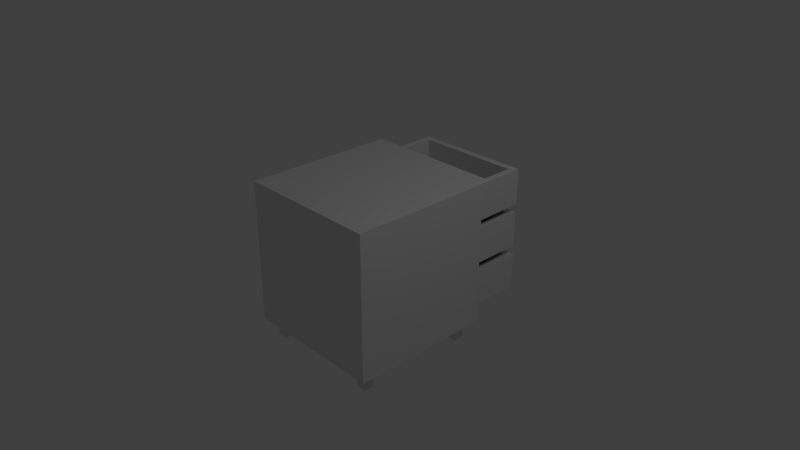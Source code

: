 # Source: simple_wooden_bed_side_table_2.blend  (saved by Blender 2.79.0; exported with 4.5.12 LTS)
import bpy
from mathutils import Matrix  # noqa: F401  (used for matrix-valued properties, if any)

bpy.ops.wm.read_factory_settings(use_empty=True)
scene = bpy.context.scene
scene.name = 'Scene'

# ---- collections
col_collection_1 = bpy.data.collections.new('Collection 1'); scene.collection.children.link(col_collection_1)
col_collection_10 = bpy.data.collections.new('Collection 10'); scene.collection.children.link(col_collection_10)

# ---- materials (node trees are filled in below, after node groups)
mat_material_001 = bpy.data.materials.new('Material.001')
mat_material_001.alpha_threshold = 0.0
mat_material_001.use_transparent_shadow = False
mat_material_001.preview_render_type = 'CUBE'
mat_material_001.roughness = 0.5
mat_material_001.line_color = (0.0, 0.0, 0.0, 1.0)
mat_material_002 = bpy.data.materials.new('Material.002')
mat_material_002.alpha_threshold = 0.0
mat_material_002.use_transparent_shadow = False
mat_material_002.roughness = 0.5
mat_material_002.line_color = (0.0, 0.0, 0.0, 1.0)
mat_material_000 = bpy.data.materials.new('Material.000')
mat_material_000.alpha_threshold = 0.0
mat_material_000.use_transparent_shadow = False
mat_material_000.roughness = 0.5
mat_material_000.line_color = (0.0, 0.0, 0.0, 1.0)
mat_material_005 = bpy.data.materials.new('Material.005')
mat_material_005.alpha_threshold = 0.0
mat_material_005.use_transparent_shadow = False
mat_material_005.roughness = 0.5
mat_material_005.line_color = (0.0, 0.0, 0.0, 1.0)
mat_material_004 = bpy.data.materials.new('Material.004')
mat_material_004.alpha_threshold = 0.0
mat_material_004.use_transparent_shadow = False
mat_material_004.roughness = 0.5
mat_material_004.line_color = (0.0, 0.0, 0.0, 1.0)

# ---- material node trees

# ---- world
world_world = bpy.data.worlds.new('World'); scene.world = world_world
world_world.color = (0.05088, 0.05088, 0.05088)
world_world.use_sun_shadow = False
world_world.sun_shadow_jitter_overblur = 0.0
world_world.cycles.sampling_method = 'MANUAL'

# ---- cameras
cam_camera = bpy.data.cameras.new('Camera')
cam_camera.clip_end = 100.0
cam_camera.lens = 35.0
cam_camera.sensor_width = 32.0
cam_camera.sensor_height = 18.0
cam_camera.ortho_scale = 7.314
cam_camera.dof.focus_distance = 0.0
cam_camera.dof.aperture_fstop = 128.0

# ---- lights
light_lamp = bpy.data.lights.new('Lamp', 'POINT')
light_lamp.transmission_factor = 0.0
light_lamp.cutoff_distance = 30.0
light_lamp.energy = 100.0
light_lamp.shadow_buffer_clip_start = 1.001
light_lamp.shadow_soft_size = 0.1
light_lamp.shadow_maximum_resolution = 0.006
light_lamp.use_absolute_resolution = True

# ---- meshes
me_cube_007 = bpy.data.meshes.new('Cube.007')
me_cube_007.from_pydata([(-1.0, -1.0, -1.0), (-1.0, -1.0, 1.0), (-1.0, 1.0, -1.0), (-1.0, 1.0, 1.0), (1.0, -1.0, -1.0), (1.0, -1.0, 1.0), (1.0, 1.0, -1.0), (1.0, 1.0, 1.0), (-23.09, 38.19, 1.956), (0.4379, 38.19, 1.956), (0.4379, 11.39, 1.956), (-23.09, 11.39, 1.956), (-21.74, 36.87, 2.413), (-0.9104, 36.87, 2.413), (-0.9104, 12.55, 2.413), (-21.74, 12.55, 2.413), (-21.74, 24.71, 2.413), (-11.33, 12.55, 2.413), (-0.9104, 24.71, 2.413), (-11.33, 36.87, 2.413), (-23.05, 38.22, 6.113), (0.4, 38.22, 6.113), (0.4, 11.2, 6.113), (-23.05, 11.2, 6.113), (-5.637, 36.92, 4.169), (-16.48, 36.89, 4.169), (-5.637, 36.92, 3.515), (-16.48, 36.89, 3.515), (-4.872, 37.72, 4.169), (-17.32, 37.59, 4.169), (-4.872, 37.72, 3.515), (-17.32, 37.59, 3.515), (-6.367, 38.66, 4.169), (-7.13, 38.97, 4.169), (-7.952, 39.22, 4.169), (-8.827, 39.42, 4.169), (-9.747, 39.55, 4.169), (-10.69, 39.61, 4.169), (-11.64, 39.6, 4.169), (-12.58, 39.54, 4.169), (-13.5, 39.41, 4.169), (-14.38, 39.22, 4.169), (-15.18, 38.95, 4.169), (-15.89, 38.63, 4.169), (-15.89, 38.63, 3.515), (-15.18, 38.95, 3.515), (-14.38, 39.22, 3.515), (-13.5, 39.41, 3.515), (-12.58, 39.54, 3.515), (-11.64, 39.6, 3.515), (-10.69, 39.61, 3.515), (-9.747, 39.55, 3.515), (-8.827, 39.42, 3.515), (-7.952, 39.22, 3.515), (-7.13, 38.97, 3.515), (-6.367, 38.66, 3.515), (-16.62, 39.03, 3.515), (-15.78, 39.4, 3.515), (-14.85, 39.71, 3.515), (-13.84, 39.93, 3.515), (-12.79, 40.08, 3.515), (-11.71, 40.15, 3.515), (-10.63, 40.16, 3.515), (-9.548, 40.09, 3.515), (-8.496, 39.94, 3.515), (-7.496, 39.72, 3.515), (-6.559, 39.43, 3.515), (-5.693, 39.08, 3.515), (-16.62, 39.03, 4.169), (-15.78, 39.4, 4.169), (-14.85, 39.71, 4.169), (-13.84, 39.93, 4.169), (-12.79, 40.08, 4.169), (-11.71, 40.15, 4.169), (-10.63, 40.16, 4.169), (-9.548, 40.09, 4.169), (-8.496, 39.94, 4.169), (-7.496, 39.72, 4.169), (-6.559, 39.43, 4.169), (-5.693, 39.08, 4.169), (-23.05, 38.22, 1.94), (0.4, 38.22, 1.94), (0.4, 11.2, 1.94), (-23.05, 11.2, 1.94), (-11.33, 38.22, 6.113), (-23.05, 24.71, 6.113), (0.4, 24.71, 6.113), (-11.33, 11.2, 6.113), (-23.05, 24.71, 1.94), (-11.33, 11.2, 1.94), (0.4, 24.71, 1.94), (-11.33, 38.22, 1.94), (-21.74, 12.55, 6.113), (-11.33, 12.55, 6.113), (-0.9104, 12.55, 6.113), (-0.9104, 24.71, 6.113), (-0.9104, 36.87, 6.113), (-21.74, 24.71, 6.113), (-11.33, 36.87, 6.113), (-21.74, 36.87, 6.113), (-21.74, 36.87, 7.585), (-0.9104, 36.87, 7.585), (-0.9104, 12.55, 7.585), (-21.74, 12.55, 7.585), (-21.74, 24.71, 7.585), (-11.33, 12.55, 7.585), (-0.9104, 24.71, 7.585), (-11.33, 36.87, 7.585), (-23.05, 38.22, 11.29), (0.4, 38.22, 11.29), (0.4, 11.2, 11.29), (-23.05, 11.2, 11.29), (-5.637, 36.92, 9.341), (-16.48, 36.89, 9.341), (-5.637, 36.92, 8.688), (-16.48, 36.89, 8.688), (-4.872, 37.72, 9.341), (-17.32, 37.59, 9.341), (-4.872, 37.72, 8.688), (-17.32, 37.59, 8.688), (-6.367, 38.66, 9.341), (-7.13, 38.97, 9.341), (-7.952, 39.22, 9.341), (-8.827, 39.42, 9.341), (-9.747, 39.55, 9.341), (-10.69, 39.61, 9.341), (-11.64, 39.6, 9.341), (-12.58, 39.54, 9.341), (-13.5, 39.41, 9.341), (-14.38, 39.22, 9.341), (-15.18, 38.95, 9.341), (-15.89, 38.63, 9.341), (-15.89, 38.63, 8.688), (-15.18, 38.95, 8.688), (-14.38, 39.22, 8.688), (-13.5, 39.41, 8.688), (-12.58, 39.54, 8.688), (-11.64, 39.6, 8.688), (-10.69, 39.61, 8.688), (-9.747, 39.55, 8.688), (-8.827, 39.42, 8.688), (-7.952, 39.22, 8.688), (-7.13, 38.97, 8.688), (-6.367, 38.66, 8.688), (-16.62, 39.03, 8.688), (-15.78, 39.4, 8.688), (-14.85, 39.71, 8.688), (-13.84, 39.93, 8.688), (-12.79, 40.08, 8.688), (-11.71, 40.15, 8.688), (-10.63, 40.16, 8.688), (-9.548, 40.09, 8.688), (-8.496, 39.94, 8.688), (-7.496, 39.72, 8.688), (-6.559, 39.43, 8.688), (-5.693, 39.08, 8.688), (-16.62, 39.03, 9.341), (-15.78, 39.4, 9.341), (-14.85, 39.71, 9.341), (-13.84, 39.93, 9.341), (-12.79, 40.08, 9.341), (-11.71, 40.15, 9.341), (-10.63, 40.16, 9.341), (-9.548, 40.09, 9.341), (-8.496, 39.94, 9.341), (-7.496, 39.72, 9.341), (-6.559, 39.43, 9.341), (-5.693, 39.08, 9.341), (-23.05, 38.22, 7.113), (0.4, 38.22, 7.113), (0.4, 11.2, 7.113), (-23.05, 11.2, 7.113), (-11.33, 38.22, 11.29), (-23.05, 24.71, 11.29), (0.4, 24.71, 11.29), (-11.33, 11.2, 11.29), (-23.05, 24.71, 7.113), (-11.33, 11.2, 7.113), (0.4, 24.71, 7.113), (-11.33, 38.22, 7.113), (-21.74, 12.55, 11.29), (-11.33, 12.55, 11.29), (-0.9104, 12.55, 11.29), (-0.9104, 24.71, 11.29), (-0.9104, 36.87, 11.29), (-21.74, 24.71, 11.29), (-11.33, 36.87, 11.29), (-21.74, 36.87, 11.29), (-5.637, 36.92, 14.45), (-16.48, 36.89, 14.45), (-5.637, 36.92, 13.79), (-16.48, 36.89, 13.79), (-4.872, 37.72, 14.45), (-17.32, 37.59, 14.45), (-4.872, 37.72, 13.79), (-17.32, 37.59, 13.79), (-6.367, 38.66, 14.45), (-7.13, 38.97, 14.45), (-7.952, 39.22, 14.45), (-8.827, 39.42, 14.45), (-9.747, 39.55, 14.45), (-10.69, 39.61, 14.45), (-11.64, 39.6, 14.45), (-12.58, 39.54, 14.45), (-13.5, 39.41, 14.45), (-14.38, 39.22, 14.45), (-15.18, 38.95, 14.45), (-15.89, 38.63, 14.45), (-15.89, 38.63, 13.79), (-15.18, 38.95, 13.79), (-14.38, 39.22, 13.79), (-13.5, 39.41, 13.79), (-12.58, 39.54, 13.79), (-11.64, 39.6, 13.79), (-10.69, 39.61, 13.79), (-9.747, 39.55, 13.79), (-8.827, 39.42, 13.79), (-7.952, 39.22, 13.79), (-7.13, 38.97, 13.79), (-6.367, 38.66, 13.79), (-21.74, 36.87, 12.69), (-0.9104, 36.87, 12.69), (-0.9104, 12.55, 12.69), (-21.74, 12.55, 12.69), (-21.74, 24.71, 12.69), (-11.33, 12.55, 12.69), (-0.9104, 24.71, 12.69), (-11.33, 36.87, 12.69), (-23.05, 38.22, 16.39), (0.4, 38.22, 16.39), (0.4, 11.2, 16.39), (-23.05, 11.2, 16.39), (-5.637, 36.92, 14.45), (-16.48, 36.89, 14.45), (-5.637, 36.92, 13.79), (-16.48, 36.89, 13.79), (-4.872, 37.72, 14.45), (-17.32, 37.59, 14.45), (-4.872, 37.72, 13.79), (-17.32, 37.59, 13.79), (-6.367, 38.66, 14.45), (-7.13, 38.97, 14.45), (-7.952, 39.22, 14.45), (-8.827, 39.42, 14.45), (-9.747, 39.55, 14.45), (-10.69, 39.61, 14.45), (-11.64, 39.6, 14.45), (-12.58, 39.54, 14.45), (-13.5, 39.41, 14.45), (-14.38, 39.22, 14.45), (-15.18, 38.95, 14.45), (-15.89, 38.63, 14.45), (-15.89, 38.63, 13.79), (-15.18, 38.95, 13.79), (-14.38, 39.22, 13.79), (-13.5, 39.41, 13.79), (-12.58, 39.54, 13.79), (-11.64, 39.6, 13.79), (-10.69, 39.61, 13.79), (-9.747, 39.55, 13.79), (-8.827, 39.42, 13.79), (-7.952, 39.22, 13.79), (-7.13, 38.97, 13.79), (-6.367, 38.66, 13.79), (-16.62, 39.03, 13.79), (-15.78, 39.4, 13.79), (-14.85, 39.71, 13.79), (-13.84, 39.93, 13.79), (-12.79, 40.08, 13.79), (-11.71, 40.15, 13.79), (-10.63, 40.16, 13.79), (-9.548, 40.09, 13.79), (-8.496, 39.94, 13.79), (-7.496, 39.72, 13.79), (-6.559, 39.43, 13.79), (-5.693, 39.08, 13.79), (-16.62, 39.03, 14.45), (-15.78, 39.4, 14.45), (-14.85, 39.71, 14.45), (-13.84, 39.93, 14.45), (-12.79, 40.08, 14.45), (-11.71, 40.15, 14.45), (-10.63, 40.16, 14.45), (-9.548, 40.09, 14.45), (-8.496, 39.94, 14.45), (-7.496, 39.72, 14.45), (-6.559, 39.43, 14.45), (-5.693, 39.08, 14.45), (-23.05, 38.22, 12.22), (0.4, 38.22, 12.22), (0.4, 11.2, 12.22), (-23.05, 11.2, 12.22), (-11.33, 38.22, 16.39), (-23.05, 24.71, 16.39), (0.4, 24.71, 16.39), (-11.33, 11.2, 16.39), (-23.05, 24.71, 12.22), (-11.33, 11.2, 12.22), (0.4, 24.71, 12.22), (-11.33, 38.22, 12.22), (-21.74, 12.55, 16.39), (-11.33, 12.55, 16.39), (-0.9104, 12.55, 16.39), (-0.9104, 24.71, 16.39), (-0.9104, 36.87, 16.39), (-21.74, 24.71, 16.39), (-11.33, 36.87, 16.39), (-21.74, 36.87, 16.39), (-23.65, -1.0, -1.0), (-23.65, -1.0, 1.0), (-23.65, 1.0, -1.0), (-23.65, 1.0, 1.0), (-21.65, -1.0, -1.0), (-21.65, -1.0, 1.0), (-21.65, 1.0, -1.0), (-21.65, 1.0, 1.0), (-1.0, 21.65, -1.0), (-1.0, 21.65, 1.0), (-1.0, 23.65, -1.0), (-1.0, 23.65, 1.0), (1.0, 21.65, -1.0), (1.0, 21.65, 1.0), (1.0, 23.65, -1.0), (1.0, 23.65, 1.0), (-23.65, 21.65, -1.0), (-23.65, 21.65, 1.0), (-23.65, 23.65, -1.0), (-23.65, 23.65, 1.0), (-21.65, 21.65, -1.0), (-21.65, 21.65, 1.0), (-21.65, 23.65, -1.0), (-21.65, 23.65, 1.0), (2.832, -2.832, 6.151), (-25.49, -2.832, 6.151), (2.832, -2.832, 17.34), (-25.49, -2.832, 17.34), (-25.49, 25.49, 6.151), (2.832, 25.49, 17.34), (2.832, 25.49, 6.151), (-25.49, 25.49, 17.34), (0.4853, -1.416, 7.078), (-23.14, -1.416, 7.078), (0.4853, -1.416, 16.41), (-23.14, -1.416, 16.41), (-23.14, 25.49, 7.078), (0.4853, 25.49, 16.41), (0.4853, 25.49, 7.078), (-23.14, 25.49, 16.41), (0.4769, -1.416, 12.18), (-23.13, -1.416, 12.18), (0.4769, 25.49, 11.31), (0.4769, 25.49, 12.18), (-23.13, 25.49, 11.31), (-23.13, 25.49, 12.18), (2.832, 25.49, 11.31), (0.4853, 25.49, 11.31), (2.832, -2.832, 11.31), (-25.49, -2.832, 11.31), (-25.49, 25.49, 11.31), (-23.14, 25.49, 11.31), (2.832, -2.832, 0.9966), (-25.49, -2.832, 0.9966), (-25.49, 25.49, 0.9966), (2.832, 25.49, 0.9966), (0.4853, -1.416, 1.924), (-23.14, -1.416, 1.924), (-23.14, 25.49, 1.924), (0.4853, 25.49, 1.924), (2.832, 25.49, 6.153), (0.4853, 25.49, 6.153), (2.832, -2.832, 6.153), (-25.49, -2.832, 6.153), (-25.49, 25.49, 6.153), (-23.14, 25.49, 6.153), (0.4853, -1.416, 6.153), (-23.14, -1.416, 6.153), (-23.09, 25.45, 7.095), (0.4379, 25.45, 7.095), (0.4379, -1.355, 7.095), (-23.09, -1.355, 7.095), (0.4, -1.541, 11.29), (0.4, -1.541, 7.113), (0.4, 11.97, 11.29), (0.4, 11.97, 7.113), (2.832, 25.49, 17.34), (-25.49, 25.49, 17.34), (2.832, 27.44, 17.34), (-25.49, 27.44, 17.34), (2.832, 27.44, 16.74), (-25.49, 27.44, 16.74), (2.832, 25.5, 16.74), (-25.49, 25.5, 16.74)], [], [(0, 1, 3, 2), (2, 3, 7, 6), (6, 7, 5, 4), (4, 5, 1, 0), (2, 6, 4, 0), (7, 3, 1, 5), (11, 10, 9, 8), (19, 13, 96, 98), (18, 14, 94, 95), (17, 15, 92, 93), (14, 17, 93, 94), (13, 18, 95, 96), (12, 19, 98, 99), (15, 12, 13, 14), (91, 84, 21, 81), (90, 86, 22, 82), (89, 87, 23, 83), (43, 25, 27, 44), (44, 27, 31, 56), (56, 31, 29, 68), (68, 29, 25, 43), (26, 30, 28, 24), (31, 27, 25, 29), (28, 79, 32, 24), (79, 78, 33, 32), (78, 77, 34, 33), (77, 76, 35, 34), (76, 75, 36, 35), (75, 74, 37, 36), (74, 73, 38, 37), (73, 72, 39, 38), (72, 71, 40, 39), (71, 70, 41, 40), (70, 69, 42, 41), (69, 68, 43, 42), (30, 67, 79, 28), (67, 66, 78, 79), (66, 65, 77, 78), (65, 64, 76, 77), (64, 63, 75, 76), (63, 62, 74, 75), (62, 61, 73, 74), (61, 60, 72, 73), (60, 59, 71, 72), (59, 58, 70, 71), (58, 57, 69, 70), (57, 56, 68, 69), (26, 55, 67, 30), (55, 54, 66, 67), (54, 53, 65, 66), (53, 52, 64, 65), (52, 51, 63, 64), (51, 50, 62, 63), (50, 49, 61, 62), (49, 48, 60, 61), (48, 47, 59, 60), (47, 46, 58, 59), (46, 45, 57, 58), (45, 44, 56, 57), (24, 32, 55, 26), (32, 33, 54, 55), (33, 34, 53, 54), (34, 35, 52, 53), (35, 36, 51, 52), (36, 37, 50, 51), (37, 38, 49, 50), (38, 39, 48, 49), (39, 40, 47, 48), (40, 41, 46, 47), (41, 42, 45, 46), (42, 43, 44, 45), (85, 88, 83, 23), (20, 80, 88, 85), (82, 22, 87, 89), (81, 21, 86, 90), (80, 20, 84, 91), (84, 98, 96, 95, 86, 21), (20, 85, 97, 99, 98, 84), (85, 23, 87, 93, 92, 97), (83, 82, 81, 80), (97, 16, 12, 99), (95, 94, 93, 87, 22, 86), (92, 15, 16, 97), (107, 101, 184, 186), (106, 102, 182, 183), (105, 103, 180, 181), (102, 105, 181, 182), (101, 106, 183, 184), (100, 107, 186, 187), (103, 100, 101, 102), (179, 172, 109, 169), (177, 175, 111, 171), (131, 113, 115, 132), (132, 115, 119, 144), (144, 119, 117, 156), (156, 117, 113, 131), (114, 118, 116, 112), (119, 115, 113, 117), (116, 167, 120, 112), (167, 166, 121, 120), (166, 165, 122, 121), (165, 164, 123, 122), (164, 163, 124, 123), (163, 162, 125, 124), (162, 161, 126, 125), (161, 160, 127, 126), (160, 159, 128, 127), (159, 158, 129, 128), (158, 157, 130, 129), (157, 156, 131, 130), (118, 155, 167, 116), (155, 154, 166, 167), (154, 153, 165, 166), (153, 152, 164, 165), (152, 151, 163, 164), (151, 150, 162, 163), (150, 149, 161, 162), (149, 148, 160, 161), (148, 147, 159, 160), (147, 146, 158, 159), (146, 145, 157, 158), (145, 144, 156, 157), (114, 143, 155, 118), (143, 142, 154, 155), (142, 141, 153, 154), (141, 140, 152, 153), (140, 139, 151, 152), (139, 138, 150, 151), (138, 137, 149, 150), (137, 136, 148, 149), (136, 135, 147, 148), (135, 134, 146, 147), (134, 133, 145, 146), (133, 132, 144, 145), (112, 120, 143, 114), (120, 121, 142, 143), (121, 122, 141, 142), (122, 123, 140, 141), (123, 124, 139, 140), (124, 125, 138, 139), (125, 126, 137, 138), (126, 127, 136, 137), (127, 128, 135, 136), (128, 129, 134, 135), (129, 130, 133, 134), (130, 131, 132, 133), (173, 176, 171, 111), (108, 168, 176, 173), (170, 110, 175, 177), (169, 109, 174, 178), (168, 108, 172, 179), (172, 186, 184, 183, 174, 109), (108, 173, 185, 187, 186, 172), (173, 111, 175, 181, 180, 185), (171, 170, 169, 168), (185, 104, 100, 187), (183, 182, 181, 175, 110, 174), (180, 103, 104, 185), (207, 189, 191, 208), (190, 194, 192, 188), (195, 191, 189, 193), (196, 197, 218, 219), (197, 198, 217, 218), (198, 199, 216, 217), (199, 200, 215, 216), (200, 201, 214, 215), (201, 202, 213, 214), (202, 203, 212, 213), (203, 204, 211, 212), (204, 205, 210, 211), (205, 206, 209, 210), (206, 207, 208, 209), (227, 221, 304, 306), (226, 222, 302, 303), (225, 223, 300, 301), (222, 225, 301, 302), (221, 226, 303, 304), (220, 227, 306, 307), (223, 220, 221, 222), (299, 292, 229, 289), (298, 294, 230, 290), (297, 295, 231, 291), (252, 235, 239, 264), (264, 239, 237, 276), (276, 237, 233, 251), (236, 287, 240, 232), (287, 286, 241, 240), (286, 285, 242, 241), (285, 284, 243, 242), (284, 283, 244, 243), (283, 282, 245, 244), (282, 281, 246, 245), (281, 280, 247, 246), (280, 279, 248, 247), (279, 278, 249, 248), (278, 277, 250, 249), (277, 276, 251, 250), (238, 275, 287, 236), (275, 274, 286, 287), (274, 273, 285, 286), (273, 272, 284, 285), (272, 271, 283, 284), (271, 270, 282, 283), (270, 269, 281, 282), (269, 268, 280, 281), (268, 267, 279, 280), (267, 266, 278, 279), (266, 265, 277, 278), (265, 264, 276, 277), (234, 263, 275, 238), (263, 262, 274, 275), (262, 261, 273, 274), (261, 260, 272, 273), (260, 259, 271, 272), (259, 258, 270, 271), (258, 257, 269, 270), (257, 256, 268, 269), (256, 255, 267, 268), (255, 254, 266, 267), (254, 253, 265, 266), (253, 252, 264, 265), (232, 240, 263, 234), (293, 296, 291, 231), (228, 288, 296, 293), (290, 230, 295, 297), (289, 229, 294, 298), (288, 228, 292, 299), (292, 306, 304, 303, 294, 229), (228, 293, 305, 307, 306, 292), (293, 231, 295, 301, 300, 305), (291, 290, 289, 288), (305, 224, 220, 307), (303, 302, 301, 295, 230, 294), (300, 223, 224, 305), (308, 309, 311, 310), (310, 311, 315, 314), (314, 315, 313, 312), (312, 313, 309, 308), (310, 314, 312, 308), (315, 311, 309, 313), (316, 317, 319, 318), (318, 319, 323, 322), (322, 323, 321, 320), (320, 321, 317, 316), (318, 322, 320, 316), (323, 319, 317, 321), (324, 325, 327, 326), (326, 327, 331, 330), (330, 331, 329, 328), (328, 329, 325, 324), (326, 330, 328, 324), (331, 327, 325, 329), (332, 356, 357, 333), (338, 354, 356, 332), (337, 339, 335, 334), (339, 358, 357, 335), (340, 342, 343, 341), (346, 355, 345, 342, 340), (344, 346, 340, 341), (345, 347, 343, 342), (347, 359, 344, 341, 343), (338, 336, 344, 346), (337, 354, 355, 345), (339, 337, 345, 347), (336, 358, 359, 344), (352, 353, 351, 350), (353, 349, 348, 351), (355, 354, 338, 346), (356, 354, 337, 334), (357, 356, 334, 335), (357, 358, 336, 333), (359, 358, 339, 347), (360, 370, 371, 361), (362, 363, 360, 361), (366, 367, 364, 365), (363, 362, 366, 367), (362, 372, 373, 366), (369, 368, 363, 367), (371, 372, 362, 361), (365, 364, 374, 375), (364, 367, 369, 374), (365, 375, 373, 366), (379, 378, 377, 376), (375, 374, 369, 373), (383, 382, 380, 381), (360, 363, 368, 370), (384, 385, 387, 386), (386, 387, 389, 388), (388, 389, 391, 390), (385, 391, 389, 387), (386, 388, 390, 384)])
me_cube_007.polygons.foreach_set('material_index', [0, 0, 0, 0, 0, 0, 1, 3, 3, 3, 3, 3, 3, 3, 3, 3, 3, 4, 4, 4, 4, 4, 4, 4, 4, 4, 4, 4, 4, 4, 4, 4, 4, 4, 4, 4, 4, 4, 4, 4, 4, 4, 4, 4, 4, 4, 4, 4, 4, 4, 4, 4, 4, 4, 4, 4, 4, 4, 4, 4, 4, 4, 4, 4, 4, 4, 4, 4, 4, 4, 4, 3, 3, 3, 3, 3, 3, 3, 3, 3, 3, 3, 3, 3, 3, 3, 3, 3, 3, 3, 3, 3, 4, 4, 4, 4, 4, 4, 4, 4, 4, 4, 4, 4, 4, 4, 4, 4, 4, 4, 4, 4, 4, 4, 4, 4, 4, 4, 4, 4, 4, 4, 4, 4, 4, 4, 4, 4, 4, 4, 4, 4, 4, 4, 4, 4, 4, 4, 4, 4, 4, 4, 4, 4, 4, 4, 3, 3, 3, 3, 3, 3, 3, 3, 3, 3, 3, 3, 4, 4, 4, 4, 4, 4, 4, 4, 4, 4, 4, 4, 4, 4, 3, 3, 3, 3, 3, 3, 3, 3, 3, 3, 4, 4, 4, 4, 4, 4, 4, 4, 4, 4, 4, 4, 4, 4, 4, 4, 4, 4, 4, 4, 4, 4, 4, 4, 4, 4, 4, 4, 4, 4, 4, 4, 4, 4, 4, 4, 4, 4, 4, 4, 3, 3, 3, 3, 3, 3, 3, 3, 3, 3, 3, 3, 0, 0, 0, 0, 0, 0, 0, 0, 0, 0, 0, 0, 0, 0, 0, 0, 0, 0, 0, 0, 0, 0, 0, 0, 0, 0, 0, 0, 0, 0, 0, 0, 0, 0, 0, 0, 0, 0, 0, 0, 0, 0, 0, 0, 0, 0, 0, 0, 1, 0, 3, 0, 0, 0, 0, 0, 0])
_uv = me_cube_007.uv_layers.new(name='UVMap')
_uv.uv.foreach_set('vector', [0.6632, 0.7017, 0.6632, 0.6951, 0.6663, 0.6951, 0.6663, 0.7017, 0.6667, 0.7017, 0.6667, 0.6951, 0.6699, 0.6951, 0.6699, 0.7017, 0.7786, 0.794, 0.7786, 0.8006, 0.7755, 0.8006, 0.7755, 0.794, 0.7821, 0.7866, 0.7821, 0.7931, 0.779, 0.7931, 0.779, 0.7866, 0.6699, 0.6719, 0.6667, 0.6719, 0.6667, 0.6654, 0.6699, 0.6654, 0.6663, 0.6719, 0.6632, 0.6719, 0.6632, 0.6654, 0.6663, 0.6654, 0.4448, 0.7987, 0.3904, 0.7987, 0.3904, 0.7368, 0.4448, 0.7368, 0.5048, 0.8177, 0.5289, 0.8177, 0.5289, 0.8263, 0.5048, 0.8263, 0.3673, 0.8806, 0.3392, 0.8806, 0.3392, 0.8721, 0.3673, 0.8721, 0.2668, 0.8815, 0.2428, 0.8815, 0.2428, 0.873, 0.2668, 0.873, 0.2668, 0.8632, 0.2428, 0.8632, 0.2428, 0.8547, 0.2668, 0.8547, 0.4075, 0.8766, 0.3794, 0.8766, 0.3794, 0.868, 0.4075, 0.868, 0.3098, 0.8099, 0.3339, 0.8099, 0.3339, 0.8184, 0.3098, 0.8184, 0.3981, 0.5634, 0.4542, 0.5634, 0.4542, 0.6115, 0.3981, 0.6115, 0.09292, 0.9363, 0.09292, 0.7301, 0.3089, 0.7301, 0.3089, 0.9363, 0.5083, 0.7368, 0.5083, 0.7465, 0.4771, 0.7465, 0.4771, 0.7368, 0.5137, 0.5839, 0.5137, 0.5935, 0.4867, 0.5935, 0.4867, 0.5839, 0.7699, 0.8123, 0.767, 0.8123, 0.767, 0.8102, 0.7699, 0.8102, 0.6702, 0.6357, 0.6673, 0.6357, 0.6679, 0.6324, 0.6704, 0.6331, 0.7385, 0.8124, 0.736, 0.8124, 0.736, 0.8103, 0.7385, 0.8103, 0.6702, 0.6532, 0.6677, 0.6532, 0.6673, 0.6497, 0.6701, 0.6505, 0.738, 0.8133, 0.7397, 0.8133, 0.7397, 0.8154, 0.738, 0.8154, 0.7296, 0.823, 0.7296, 0.8194, 0.7306, 0.8194, 0.7306, 0.823, 0.7712, 0.806, 0.7737, 0.8067, 0.7735, 0.8093, 0.7705, 0.8093, 0.7053, 0.8186, 0.7038, 0.8186, 0.7033, 0.8165, 0.7046, 0.8165, 0.6763, 0.821, 0.6747, 0.821, 0.6743, 0.819, 0.6756, 0.819, 0.7518, 0.6819, 0.7502, 0.6819, 0.7498, 0.68, 0.7512, 0.68, 0.6549, 0.8243, 0.6533, 0.8243, 0.6531, 0.8224, 0.6545, 0.8224, 0.7449, 0.8181, 0.7432, 0.8181, 0.7432, 0.8163, 0.7447, 0.8163, 0.7348, 0.8332, 0.7331, 0.8332, 0.7332, 0.8314, 0.7347, 0.8314, 0.6629, 0.8286, 0.6612, 0.8286, 0.6614, 0.8268, 0.6629, 0.8268, 0.7584, 0.6818, 0.7568, 0.6818, 0.7572, 0.68, 0.7586, 0.68, 0.7449, 0.8091, 0.7436, 0.8108, 0.7436, 0.8086, 0.7448, 0.8071, 0.697, 0.8153, 0.6962, 0.8127, 0.6973, 0.8127, 0.6981, 0.8149, 0.7763, 0.8173, 0.7755, 0.8149, 0.7767, 0.8149, 0.7775, 0.8169, 0.7784, 0.8119, 0.7808, 0.8119, 0.7808, 0.814, 0.7784, 0.814, 0.737, 0.8347, 0.7355, 0.8347, 0.7355, 0.8326, 0.737, 0.8326, 0.6521, 0.8254, 0.6521, 0.8287, 0.651, 0.8287, 0.651, 0.8254, 0.7371, 0.826, 0.7355, 0.826, 0.7355, 0.8239, 0.7371, 0.8239, 0.6955, 0.8213, 0.6938, 0.8213, 0.6938, 0.8192, 0.6955, 0.8192, 0.7341, 0.8195, 0.7341, 0.8231, 0.7331, 0.8231, 0.7331, 0.8195, 0.7365, 0.8194, 0.7365, 0.823, 0.7355, 0.823, 0.7355, 0.8194, 0.6601, 0.8224, 0.6601, 0.826, 0.659, 0.826, 0.659, 0.8224, 0.6586, 0.8224, 0.6586, 0.8259, 0.6576, 0.8259, 0.6576, 0.8224, 0.6506, 0.8224, 0.6506, 0.8258, 0.6496, 0.8258, 0.6496, 0.8224, 0.7448, 0.8029, 0.7448, 0.8061, 0.7438, 0.8061, 0.7438, 0.8029, 0.7326, 0.8326, 0.7326, 0.8356, 0.7316, 0.8356, 0.7316, 0.8326, 0.6673, 0.641, 0.6702, 0.6419, 0.6702, 0.6445, 0.6677, 0.6445, 0.7677, 0.8156, 0.767, 0.8135, 0.7681, 0.8132, 0.769, 0.8156, 0.7409, 0.8157, 0.7402, 0.8134, 0.7412, 0.8131, 0.7421, 0.8157, 0.7059, 0.8156, 0.7052, 0.813, 0.7061, 0.8127, 0.7069, 0.8156, 0.7046, 0.8213, 0.7031, 0.8213, 0.7033, 0.8194, 0.705, 0.8194, 0.6496, 0.8298, 0.6496, 0.8267, 0.6505, 0.8268, 0.6505, 0.8303, 0.6627, 0.8343, 0.6612, 0.8343, 0.6611, 0.8325, 0.6628, 0.8325, 0.7325, 0.8281, 0.7325, 0.8312, 0.7316, 0.8317, 0.7316, 0.8282, 0.7677, 0.6818, 0.7663, 0.6818, 0.7659, 0.68, 0.7675, 0.68, 0.7471, 0.6819, 0.7457, 0.6819, 0.7451, 0.68, 0.7467, 0.68, 0.6929, 0.8207, 0.6916, 0.8207, 0.6909, 0.8187, 0.6925, 0.8187, 0.6958, 0.8183, 0.6946, 0.8183, 0.6938, 0.8162, 0.6953, 0.8162, 0.7755, 0.8089, 0.7784, 0.8089, 0.7784, 0.811, 0.7755, 0.811, 0.7344, 0.8423, 0.7331, 0.8423, 0.7331, 0.8401, 0.7344, 0.8401, 0.6583, 0.8403, 0.6569, 0.8403, 0.6569, 0.8382, 0.6583, 0.8382, 0.731, 0.8396, 0.7296, 0.8396, 0.7296, 0.8374, 0.731, 0.8374, 0.7346, 0.8363, 0.7331, 0.8363, 0.7331, 0.8341, 0.7346, 0.8341, 0.737, 0.8317, 0.7355, 0.8317, 0.7355, 0.8296, 0.737, 0.8296, 0.6546, 0.8303, 0.6531, 0.8303, 0.6531, 0.8281, 0.6546, 0.8281, 0.6491, 0.8318, 0.6477, 0.8318, 0.6477, 0.8297, 0.6491, 0.8297, 0.731, 0.8365, 0.7296, 0.8365, 0.7296, 0.8344, 0.731, 0.8344, 0.7345, 0.8393, 0.7331, 0.8393, 0.7331, 0.8371, 0.7345, 0.8371, 0.7368, 0.8407, 0.7355, 0.8407, 0.7355, 0.8386, 0.7368, 0.8386, 0.7308, 0.8426, 0.7296, 0.8426, 0.7296, 0.8404, 0.7308, 0.8404, 0.5083, 0.788, 0.5083, 0.7977, 0.4771, 0.7977, 0.4771, 0.788, 0.5083, 0.7471, 0.5083, 0.7567, 0.4771, 0.7567, 0.4771, 0.7471, 0.5137, 0.5954, 0.5137, 0.6051, 0.4867, 0.6051, 0.4867, 0.5954, 0.2453, 0.8342, 0.2453, 0.8438, 0.2141, 0.8438, 0.2141, 0.8342, 0.5557, 0.7303, 0.5557, 0.933, 0.3129, 0.933, 0.3129, 0.7303, 0.4765, 0.8044, 0.4761, 0.8075, 0.4765, 0.8315, 0.4484, 0.832, 0.4454, 0.8316, 0.4497, 0.8007, 0.486, 0.5942, 0.4548, 0.5942, 0.4548, 0.5912, 0.4591, 0.5634, 0.4829, 0.5671, 0.486, 0.5671, 0.4763, 0.6742, 0.4721, 0.7051, 0.4452, 0.7014, 0.4457, 0.6983, 0.4452, 0.6743, 0.4733, 0.6738, 0.2683, 0.7579, 0.2141, 0.7579, 0.2141, 0.6955, 0.2683, 0.6955, 0.2141, 0.8632, 0.2141, 0.8547, 0.2421, 0.8547, 0.2421, 0.8632, 0.486, 0.6292, 0.4817, 0.657, 0.458, 0.6533, 0.4548, 0.6533, 0.4548, 0.6262, 0.486, 0.6262, 0.4454, 0.8786, 0.4454, 0.8701, 0.4735, 0.8701, 0.4735, 0.8786, 0.5048, 0.8085, 0.5289, 0.8085, 0.5289, 0.8171, 0.5048, 0.8171, 0.2421, 0.8724, 0.2141, 0.8724, 0.2141, 0.8638, 0.2421, 0.8638, 0.5323, 0.8682, 0.5082, 0.8682, 0.5082, 0.8597, 0.5323, 0.8597, 0.3339, 0.8276, 0.3098, 0.8276, 0.3098, 0.819, 0.3339, 0.819, 0.4362, 0.8766, 0.4081, 0.8766, 0.4081, 0.868, 0.4362, 0.868, 0.3098, 0.8007, 0.3339, 0.8007, 0.3339, 0.8092, 0.3098, 0.8092, 0.2781, 0.752, 0.3343, 0.752, 0.3343, 0.8001, 0.2781, 0.8001, 0.09407, 0.9366, 0.09407, 0.7295, 0.306, 0.7295, 0.306, 0.9366, 0.5137, 0.6262, 0.5137, 0.6358, 0.4867, 0.6358, 0.4867, 0.6262, 0.7817, 0.811, 0.7788, 0.811, 0.7788, 0.8089, 0.7817, 0.8089, 0.6702, 0.6273, 0.6673, 0.6273, 0.6679, 0.624, 0.6704, 0.6247, 0.7779, 0.814, 0.7755, 0.814, 0.7755, 0.8119, 0.7779, 0.8119, 0.6702, 0.6619, 0.6677, 0.6619, 0.6673, 0.6584, 0.6701, 0.6592, 0.6987, 0.8162, 0.7004, 0.8162, 0.7004, 0.8183, 0.6987, 0.8183, 0.7057, 0.8165, 0.7074, 0.8165, 0.7074, 0.8186, 0.7057, 0.8186, 0.7409, 0.8029, 0.7433, 0.8036, 0.7431, 0.8062, 0.7402, 0.8062, 0.7316, 0.8186, 0.7301, 0.8186, 0.7296, 0.8165, 0.7309, 0.8165, 0.6715, 0.821, 0.6699, 0.821, 0.6695, 0.819, 0.6708, 0.819, 0.7541, 0.6819, 0.7525, 0.6819, 0.7522, 0.68, 0.7536, 0.68, 0.77, 0.6818, 0.7683, 0.6818, 0.7681, 0.68, 0.7696, 0.68, 0.7721, 0.6818, 0.7705, 0.6818, 0.7704, 0.68, 0.7719, 0.68, 0.6607, 0.8343, 0.659, 0.8343, 0.6591, 0.8325, 0.6606, 0.8325, 0.7372, 0.8287, 0.7355, 0.8287, 0.7358, 0.8269, 0.7373, 0.8269, 0.7607, 0.6818, 0.759, 0.6818, 0.7595, 0.68, 0.7609, 0.68, 0.7449, 0.8137, 0.7436, 0.8155, 0.7436, 0.8132, 0.7448, 0.8117, 0.6994, 0.8153, 0.6985, 0.8127, 0.6997, 0.8127, 0.7004, 0.8149, 0.7788, 0.8173, 0.7779, 0.8149, 0.7792, 0.8149, 0.7799, 0.8169, 0.6909, 0.8127, 0.6934, 0.8127, 0.6934, 0.8148, 0.6909, 0.8148, 0.6491, 0.8348, 0.6477, 0.8348, 0.6477, 0.8327, 0.6491, 0.8327, 0.6565, 0.8273, 0.655, 0.8273, 0.655, 0.8251, 0.6565, 0.8251, 0.7316, 0.8272, 0.7316, 0.8239, 0.7326, 0.8239, 0.7326, 0.8272, 0.6976, 0.8213, 0.6959, 0.8213, 0.6959, 0.8192, 0.6976, 0.8192, 0.6847, 0.8212, 0.683, 0.8212, 0.683, 0.819, 0.6847, 0.819, 0.6805, 0.8212, 0.6788, 0.8212, 0.6788, 0.819, 0.6805, 0.819, 0.6629, 0.8224, 0.6629, 0.826, 0.6619, 0.826, 0.6619, 0.8224, 0.6888, 0.8212, 0.6872, 0.8212, 0.6872, 0.819, 0.6888, 0.819, 0.7312, 0.826, 0.7296, 0.826, 0.7296, 0.8239, 0.7312, 0.8239, 0.6546, 0.8273, 0.6531, 0.8273, 0.6531, 0.8251, 0.6546, 0.8251, 0.6621, 0.8373, 0.6606, 0.8373, 0.6606, 0.8352, 0.6621, 0.8352, 0.6673, 0.6454, 0.6702, 0.6463, 0.6702, 0.6489, 0.6677, 0.6489, 0.7339, 0.8158, 0.7331, 0.8136, 0.7343, 0.8133, 0.7351, 0.8158, 0.771, 0.8157, 0.7703, 0.8133, 0.7713, 0.813, 0.7722, 0.8157, 0.7015, 0.8156, 0.7008, 0.813, 0.7018, 0.8127, 0.7026, 0.8156, 0.7072, 0.8213, 0.7057, 0.8213, 0.7059, 0.8195, 0.7076, 0.8195, 0.6576, 0.8299, 0.6576, 0.8268, 0.6585, 0.8269, 0.6585, 0.8304, 0.6524, 0.8343, 0.6509, 0.8343, 0.6508, 0.8325, 0.6525, 0.8325, 0.7304, 0.8269, 0.7304, 0.83, 0.7296, 0.8305, 0.7296, 0.827, 0.7632, 0.6818, 0.7617, 0.6818, 0.7613, 0.68, 0.763, 0.68, 0.6687, 0.7091, 0.6673, 0.7091, 0.6667, 0.7072, 0.6684, 0.7072, 0.7375, 0.8186, 0.7362, 0.8186, 0.7355, 0.8166, 0.7371, 0.8166, 0.6983, 0.8183, 0.697, 0.8183, 0.6962, 0.8162, 0.6977, 0.8162, 0.6632, 0.71, 0.6662, 0.71, 0.6662, 0.7121, 0.6632, 0.7121, 0.7327, 0.8396, 0.7314, 0.8396, 0.7314, 0.8374, 0.7327, 0.8374, 0.66, 0.8403, 0.6587, 0.8403, 0.6587, 0.8382, 0.66, 0.8382, 0.6545, 0.8393, 0.6531, 0.8393, 0.6531, 0.8372, 0.6545, 0.8372, 0.6545, 0.8363, 0.6531, 0.8363, 0.6531, 0.8342, 0.6545, 0.8342, 0.6624, 0.8317, 0.6609, 0.8317, 0.6609, 0.8295, 0.6624, 0.8295, 0.6605, 0.8317, 0.659, 0.8317, 0.659, 0.8295, 0.6605, 0.8295, 0.6545, 0.8333, 0.6531, 0.8333, 0.6531, 0.8311, 0.6545, 0.8311, 0.6584, 0.8373, 0.6569, 0.8373, 0.6569, 0.8352, 0.6584, 0.8352, 0.7369, 0.8377, 0.7355, 0.8377, 0.7355, 0.8356, 0.7369, 0.8356, 0.6521, 0.8403, 0.6508, 0.8403, 0.6508, 0.8382, 0.6521, 0.8382, 0.6543, 0.8423, 0.6531, 0.8423, 0.6531, 0.8402, 0.6543, 0.8402, 0.5083, 0.7573, 0.5083, 0.7669, 0.4771, 0.7669, 0.4771, 0.7573, 0.2453, 0.8444, 0.2453, 0.8541, 0.2141, 0.8541, 0.2141, 0.8444, 0.5137, 0.6159, 0.5137, 0.6256, 0.4867, 0.6256, 0.4867, 0.6159, 0.5081, 0.684, 0.5081, 0.6937, 0.4769, 0.6937, 0.4769, 0.684, 0.3138, 0.9338, 0.3138, 0.728, 0.558, 0.728, 0.558, 0.9338, 0.3092, 0.8044, 0.3088, 0.8075, 0.3092, 0.8315, 0.2811, 0.832, 0.2781, 0.8316, 0.2824, 0.8007, 0.2771, 0.8336, 0.2459, 0.8336, 0.2459, 0.8305, 0.2502, 0.8028, 0.274, 0.8065, 0.2771, 0.8065, 0.4765, 0.7372, 0.4723, 0.7681, 0.4454, 0.7645, 0.4458, 0.7614, 0.4454, 0.7373, 0.4735, 0.7368, 0.4446, 0.7362, 0.3904, 0.7362, 0.3904, 0.6738, 0.4446, 0.6738, 0.3392, 0.8715, 0.3392, 0.8629, 0.3673, 0.8629, 0.3673, 0.8715, 0.486, 0.5978, 0.4817, 0.6256, 0.458, 0.6219, 0.4548, 0.6219, 0.4548, 0.5948, 0.486, 0.5948, 0.4741, 0.8786, 0.4741, 0.8701, 0.5022, 0.8701, 0.5022, 0.8786, 0.7431, 0.8122, 0.7402, 0.8122, 0.7402, 0.8101, 0.7431, 0.8101, 0.7143, 0.8348, 0.7224, 0.8348, 0.7224, 0.8396, 0.7143, 0.8396, 0.731, 0.823, 0.731, 0.8194, 0.732, 0.8194, 0.732, 0.823, 0.6905, 0.8212, 0.6892, 0.8212, 0.6892, 0.819, 0.6905, 0.819, 0.6618, 0.8403, 0.6604, 0.8403, 0.6604, 0.8382, 0.6618, 0.8382, 0.6563, 0.8393, 0.6549, 0.8393, 0.6549, 0.8372, 0.6563, 0.8372, 0.6564, 0.8363, 0.655, 0.8363, 0.655, 0.8342, 0.6564, 0.8342, 0.6525, 0.8317, 0.651, 0.8317, 0.651, 0.8295, 0.6525, 0.8295, 0.6565, 0.8303, 0.655, 0.8303, 0.655, 0.8281, 0.6565, 0.8281, 0.6564, 0.8333, 0.655, 0.8333, 0.655, 0.8311, 0.6564, 0.8311, 0.6602, 0.8373, 0.6588, 0.8373, 0.6588, 0.8352, 0.6602, 0.8352, 0.6491, 0.8378, 0.6477, 0.8378, 0.6477, 0.8357, 0.6491, 0.8357, 0.649, 0.8408, 0.6477, 0.8408, 0.6477, 0.8387, 0.649, 0.8387, 0.6559, 0.8423, 0.6547, 0.8423, 0.6547, 0.8402, 0.6559, 0.8402, 0.5087, 0.6921, 0.5328, 0.6921, 0.5328, 0.7006, 0.5087, 0.7006, 0.3258, 0.8788, 0.2977, 0.8788, 0.2977, 0.8703, 0.3258, 0.8703, 0.5328, 0.6823, 0.5087, 0.6823, 0.5087, 0.6738, 0.5328, 0.6738, 0.2668, 0.8724, 0.2428, 0.8724, 0.2428, 0.8638, 0.2668, 0.8638, 0.2421, 0.8815, 0.2141, 0.8815, 0.2141, 0.873, 0.2421, 0.873, 0.5087, 0.6829, 0.5328, 0.6829, 0.5328, 0.6915, 0.5087, 0.6915, 0.3981, 0.6121, 0.4542, 0.6121, 0.4542, 0.6603, 0.3981, 0.6603, 0.5585, 0.9367, 0.5585, 0.7265, 0.3117, 0.7265, 0.3117, 0.9367, 0.507, 0.5359, 0.507, 0.5661, 0.4092, 0.5661, 0.4092, 0.5359, 0.5137, 0.6467, 0.5137, 0.6563, 0.4867, 0.6563, 0.4867, 0.6467, 0.6702, 0.6315, 0.6673, 0.6315, 0.6679, 0.6282, 0.6704, 0.6289, 0.7356, 0.8124, 0.7331, 0.8124, 0.7331, 0.8103, 0.7356, 0.8103, 0.6702, 0.6576, 0.6677, 0.6576, 0.6673, 0.6541, 0.6701, 0.6548, 0.7677, 0.806, 0.7701, 0.8067, 0.7699, 0.8093, 0.767, 0.8093, 0.7029, 0.8186, 0.7014, 0.8186, 0.7008, 0.8165, 0.7021, 0.8165, 0.6739, 0.821, 0.6723, 0.821, 0.6719, 0.819, 0.6732, 0.819, 0.7494, 0.6819, 0.7478, 0.6819, 0.7475, 0.68, 0.7489, 0.68, 0.6572, 0.8243, 0.6555, 0.8243, 0.6553, 0.8224, 0.6568, 0.8224, 0.7397, 0.8181, 0.738, 0.8181, 0.738, 0.8163, 0.7395, 0.8163, 0.7743, 0.6818, 0.7726, 0.6818, 0.7727, 0.68, 0.7741, 0.68, 0.6607, 0.8286, 0.659, 0.8286, 0.6593, 0.8268, 0.6608, 0.8268, 0.7562, 0.6818, 0.7545, 0.6818, 0.7549, 0.68, 0.7564, 0.68, 0.6681, 0.7045, 0.6667, 0.7063, 0.6667, 0.7041, 0.6679, 0.7025, 0.6947, 0.8153, 0.6938, 0.8127, 0.695, 0.8127, 0.6958, 0.8149, 0.7364, 0.8157, 0.7355, 0.8133, 0.7368, 0.8133, 0.7376, 0.8153, 0.6666, 0.71, 0.6691, 0.71, 0.6691, 0.7121, 0.6666, 0.7121, 0.731, 0.8335, 0.7296, 0.8335, 0.7296, 0.8314, 0.731, 0.8314, 0.6492, 0.8288, 0.6477, 0.8288, 0.6477, 0.8266, 0.6492, 0.8266, 0.6482, 0.8258, 0.6482, 0.8224, 0.6492, 0.8224, 0.6492, 0.8258, 0.7003, 0.8213, 0.6987, 0.8213, 0.6987, 0.8192, 0.7003, 0.8192, 0.6826, 0.8212, 0.6809, 0.8212, 0.6809, 0.819, 0.6826, 0.819, 0.6784, 0.8212, 0.6767, 0.8212, 0.6767, 0.819, 0.6784, 0.819, 0.6615, 0.8224, 0.6615, 0.826, 0.6605, 0.826, 0.6605, 0.8224, 0.6867, 0.8212, 0.6851, 0.8212, 0.6851, 0.819, 0.6867, 0.819, 0.6527, 0.8246, 0.651, 0.8246, 0.651, 0.8224, 0.6527, 0.8224, 0.7346, 0.8261, 0.7331, 0.8261, 0.7331, 0.8239, 0.7346, 0.8239, 0.6523, 0.8373, 0.6508, 0.8373, 0.6508, 0.8352, 0.6523, 0.8352, 0.6673, 0.6366, 0.6702, 0.6375, 0.6702, 0.6401, 0.6677, 0.6401, 0.7303, 0.8156, 0.7296, 0.8134, 0.7307, 0.8131, 0.7316, 0.8156, 0.7733, 0.8157, 0.7726, 0.8133, 0.7736, 0.813, 0.7745, 0.8157, 0.7037, 0.8156, 0.703, 0.813, 0.704, 0.8127, 0.7048, 0.8156, 0.7023, 0.8213, 0.7008, 0.8213, 0.701, 0.8194, 0.7027, 0.8194, 0.7741, 0.8091, 0.7741, 0.806, 0.775, 0.8061, 0.775, 0.8096, 0.6585, 0.8343, 0.657, 0.8343, 0.6569, 0.8325, 0.6586, 0.8325, 0.734, 0.8269, 0.734, 0.83, 0.7331, 0.8306, 0.7331, 0.827, 0.7655, 0.6818, 0.764, 0.6818, 0.7636, 0.68, 0.7653, 0.68, 0.7447, 0.6819, 0.7433, 0.6819, 0.7428, 0.68, 0.7444, 0.68, 0.7351, 0.8186, 0.7338, 0.8186, 0.7331, 0.8166, 0.7346, 0.8166, 0.6929, 0.8178, 0.6917, 0.8178, 0.6909, 0.8157, 0.6924, 0.8157, 0.7402, 0.8071, 0.7431, 0.8071, 0.7431, 0.8092, 0.7402, 0.8092, 0.5083, 0.7983, 0.5083, 0.8079, 0.4771, 0.8079, 0.4771, 0.7983, 0.5083, 0.7778, 0.5083, 0.7874, 0.4771, 0.7874, 0.4771, 0.7778, 0.5137, 0.6057, 0.5137, 0.6153, 0.4867, 0.6153, 0.4867, 0.6057, 0.5081, 0.6738, 0.5081, 0.6834, 0.4769, 0.6834, 0.4769, 0.6738, 0.09179, 0.9377, 0.09179, 0.7266, 0.3079, 0.7266, 0.3079, 0.9377, 0.4215, 0.803, 0.4211, 0.8061, 0.4215, 0.8302, 0.3934, 0.8307, 0.3904, 0.8303, 0.3947, 0.7993, 0.2453, 0.8336, 0.2141, 0.8336, 0.2141, 0.8305, 0.2184, 0.8028, 0.2421, 0.8065, 0.2453, 0.8065, 0.4765, 0.7692, 0.4723, 0.8001, 0.4454, 0.7964, 0.4458, 0.7933, 0.4454, 0.7692, 0.4735, 0.7687, 0.3343, 0.7513, 0.2801, 0.7513, 0.2801, 0.6889, 0.3343, 0.6889, 0.269, 0.8788, 0.269, 0.8703, 0.2971, 0.8703, 0.2971, 0.8788, 0.3663, 0.8243, 0.362, 0.852, 0.3382, 0.8484, 0.3351, 0.8484, 0.3351, 0.8213, 0.3663, 0.8213, 0.5028, 0.8786, 0.5028, 0.8701, 0.5309, 0.8701, 0.5309, 0.8786, 0.6667, 0.6942, 0.6667, 0.6877, 0.6699, 0.6877, 0.6699, 0.6942, 0.7296, 0.8094, 0.7296, 0.8029, 0.7327, 0.8029, 0.7327, 0.8094, 0.7786, 0.7866, 0.7786, 0.7931, 0.7755, 0.7931, 0.7755, 0.7866, 0.7821, 0.7791, 0.7821, 0.7857, 0.779, 0.7857, 0.779, 0.7791, 0.779, 0.8014, 0.7821, 0.8014, 0.7821, 0.808, 0.779, 0.808, 0.7786, 0.7857, 0.7755, 0.7857, 0.7755, 0.7791, 0.7786, 0.7791, 0.6632, 0.6942, 0.6632, 0.6877, 0.6663, 0.6877, 0.6663, 0.6942, 0.6667, 0.6868, 0.6667, 0.6802, 0.6699, 0.6802, 0.6699, 0.6868, 0.7398, 0.8029, 0.7398, 0.8094, 0.7367, 0.8094, 0.7367, 0.8029, 0.7821, 0.7717, 0.7821, 0.7783, 0.779, 0.7783, 0.779, 0.7717, 0.6667, 0.6728, 0.6699, 0.6728, 0.6699, 0.6794, 0.6667, 0.6794, 0.6663, 0.6794, 0.6632, 0.6794, 0.6632, 0.6728, 0.6663, 0.6728, 0.6632, 0.6868, 0.6632, 0.6802, 0.6663, 0.6802, 0.6663, 0.6868, 0.7755, 0.808, 0.7755, 0.8014, 0.7786, 0.8014, 0.7786, 0.808, 0.7362, 0.8029, 0.7362, 0.8094, 0.7331, 0.8094, 0.7331, 0.8029, 0.7786, 0.7717, 0.7786, 0.7783, 0.7755, 0.7783, 0.7755, 0.7717, 0.779, 0.794, 0.7821, 0.794, 0.7821, 0.8006, 0.779, 0.8006, 0.6663, 0.7091, 0.6632, 0.7091, 0.6632, 0.7025, 0.6663, 0.7025, 0.4968, 0.1904, 0.4968, 0.3223, 0.06406, 0.3223, 0.06406, 0.1904, 0.4968, 0.1852, 0.4968, 0.3263, 0.06303, 0.3263, 0.06303, 0.1852, 0.4943, 0.4651, 0.06563, 0.4651, 0.06563, 0.03647, 0.4943, 0.03647, 0.494, 0.3324, 0.494, 0.4647, 0.06479, 0.4647, 0.06479, 0.3324, 0.3025, 0.3269, 0.3025, 0.3497, 0.2448, 0.3497, 0.2448, 0.3269, 0.1825, 0.3074, 0.1829, 0.3301, 0.1825, 0.3301, 0.1169, 0.3301, 0.1169, 0.3074, 0.4177, 0.1738, 0.4177, 0.3447, 0.2231, 0.3447, 0.2231, 0.1738, 0.2444, 0.2098, 0.1867, 0.2098, 0.1867, 0.1441, 0.2444, 0.1441, 0.1825, 0.284, 0.1829, 0.3067, 0.1825, 0.3067, 0.1169, 0.3067, 0.1169, 0.284, 0.4349, 0.1373, 0.356, 0.1373, 0.3625, 0.1348, 0.4283, 0.1348, 0.1319, 0.1973, 0.1319, 0.1804, 0.1384, 0.1804, 0.1384, 0.1947, 0.3447, 0.4019, 0.4235, 0.4019, 0.417, 0.4045, 0.3512, 0.4045, 0.3166, 0.3202, 0.331, 0.3202, 0.331, 0.3267, 0.3192, 0.3267, 0.3829, 0.3439, 0.3829, 0.3414, 0.4486, 0.3414, 0.4486, 0.3439, 0.245, 0.2601, 0.245, 0.1944, 0.3027, 0.1944, 0.3027, 0.2601, 0.3166, 0.3194, 0.3166, 0.3129, 0.331, 0.3129, 0.3284, 0.3194, 0.06413, 0.3327, 0.4967, 0.3327, 0.4967, 0.4635, 0.06413, 0.4635, 0.06592, 0.3361, 0.4949, 0.3361, 0.4949, 0.4606, 0.06592, 0.4606, 0.06257, 0.1862, 0.4979, 0.1862, 0.4979, 0.3267, 0.06257, 0.3267, 0.1319, 0.198, 0.1384, 0.198, 0.1384, 0.2148, 0.1319, 0.2122, 0.06508, 0.1777, 0.06508, 0.03835, 0.4989, 0.03835, 0.4989, 0.1777, 0.4925, 0.03931, 0.4925, 0.4643, 0.06744, 0.4643, 0.06744, 0.03931, 0.3107, 0.07773, 0.3107, 0.1354, 0.245, 0.1354, 0.245, 0.07773, 0.3335, 0.4021, 0.2546, 0.4021, 0.2612, 0.3995, 0.327, 0.3995, 0.3166, 0.3274, 0.331, 0.3274, 0.331, 0.334, 0.3192, 0.334, 0.3166, 0.3122, 0.3166, 0.3056, 0.331, 0.3056, 0.3284, 0.3122, 0.06563, 0.03564, 0.4963, 0.03564, 0.4963, 0.1807, 0.06563, 0.1807, 0.3812, 0.1808, 0.4389, 0.1808, 0.4389, 0.1911, 0.3812, 0.1911, 0.2916, 0.3888, 0.3573, 0.3888, 0.3573, 0.3991, 0.2916, 0.3991, 0.3614, 0.4013, 0.3614, 0.3909, 0.4271, 0.3909, 0.4271, 0.4013, 0.3025, 0.3262, 0.245, 0.3262, 0.245, 0.2608, 0.3025, 0.2608, 0.1867, 0.07773, 0.2444, 0.07773, 0.2444, 0.1434, 0.1867, 0.1434, 0.4277, 0.2161, 0.4277, 0.2263, 0.3947, 0.2263, 0.3947, 0.2161, 0.06559, 0.03555, 0.4973, 0.03555, 0.4973, 0.1811, 0.06559, 0.1811, 0.2109, 0.3541, 0.1321, 0.3541, 0.1321, 0.3486, 0.2109, 0.3486, 0.446, 0.1529, 0.3672, 0.1529, 0.3672, 0.1513, 0.446, 0.1513, 0.2218, 0.3756, 0.1429, 0.3756, 0.1429, 0.3702, 0.2218, 0.3702, 0.25, 0.34, 0.25, 0.3384, 0.2554, 0.3384, 0.2554, 0.34, 0.3279, 0.3383, 0.3279, 0.3399, 0.3225, 0.3399, 0.3224, 0.3383])
me_cube_007.materials.append(mat_material_001)
me_cube_007.materials.append(mat_material_002)
me_cube_007.materials.append(mat_material_000)
me_cube_007.materials.append(mat_material_005)
me_cube_007.materials.append(mat_material_004)
me_cube_007.use_remesh_preserve_volume = False
me_cube_007.use_remesh_preserve_attributes = False
me_cube_007.use_mirror_vertex_groups = False
me_cube_007.update()

# ---- objects
ob_lamp = bpy.data.objects.new('Lamp', light_lamp)
ob_camera = bpy.data.objects.new('Camera', cam_camera)
ob_cube_003 = bpy.data.objects.new('Cube.003', me_cube_007)

# ---- transforms, parenting, visibility, modifiers, constraints
ob_lamp.location = (4.076, 1.005, 5.904)
ob_lamp.rotation_euler = (0.6503, 0.05522, 1.866)
ob_lamp.lock_rotations_4d = False
ob_lamp.empty_display_type = 'ARROWS'
ob_lamp.color = (0.0, 0.0, 0.0, 0.0)
ob_lamp.lineart.crease_threshold = 0.0
ob_camera.location = (7.481, -6.508, 5.344)
ob_camera.rotation_euler = (1.109, 0.0, 0.8149)
ob_camera.lock_rotations_4d = False
ob_camera.empty_display_type = 'ARROWS'
ob_camera.color = (0.0, 0.0, 0.0, 0.0)
ob_camera.display_type = 'WIRE'
ob_camera.lineart.crease_threshold = 0.0
ob_cube_003.location = (0.8, -0.8, -1.121)
ob_cube_003.scale = (0.07063, 0.07063, 0.1224)
ob_cube_003.lineart.crease_threshold = 0.0

# ---- collection membership
col_collection_1.objects.link(ob_lamp)
col_collection_1.objects.link(ob_camera)
col_collection_10.objects.link(ob_cube_003)

# ---- scene / render settings (as saved in the file)
scene.camera = ob_camera
scene.frame_start = 1; scene.frame_end = 250; scene.frame_set(1)
scene.render.engine = 'BLENDER_EEVEE_NEXT'
scene.render.resolution_percentage = 50
scene.render.dither_intensity = 0.0
scene.cycles.use_denoising = False
scene.cycles.samples = 128
scene.cycles.sampling_pattern = 'TABULATED_SOBOL'
scene.cycles.use_adaptive_sampling = False
scene.cycles.use_light_tree = False
scene.cycles.blur_glossy = 0.0
scene.cycles.sample_clamp_indirect = 0.0
scene.view_settings.view_transform = 'Standard'
bpy.context.view_layer.update()
